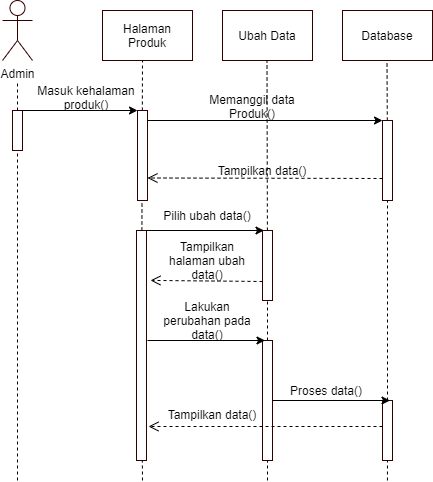

The diagram above was exported from draw.io. Its source (the exported page's mxGraphModel, read from the mxfile embedded in the PNG):
<mxGraphModel dx="1038" dy="523" grid="1" gridSize="10" guides="1" tooltips="1" connect="1" arrows="1" fold="1" page="1" pageScale="1" pageWidth="827" pageHeight="1169" math="0" shadow="0">
  <root>
    <mxCell id="0" />
    <mxCell id="1" parent="0" />
    <mxCell id="ZHUhwsxuq3rnonvQ1H8C-37" value="Admin" style="shape=umlActor;verticalLabelPosition=bottom;verticalAlign=top;html=1;outlineConnect=0;strokeColor=#330000;" vertex="1" parent="1">
      <mxGeometry x="90" y="40" width="30" height="60" as="geometry" />
    </mxCell>
    <mxCell id="ZHUhwsxuq3rnonvQ1H8C-38" value="" style="endArrow=none;dashed=1;html=1;" edge="1" parent="1" source="ZHUhwsxuq3rnonvQ1H8C-45">
      <mxGeometry width="50" height="50" relative="1" as="geometry">
        <mxPoint x="105" y="471" as="sourcePoint" />
        <mxPoint x="105" y="121" as="targetPoint" />
      </mxGeometry>
    </mxCell>
    <mxCell id="ZHUhwsxuq3rnonvQ1H8C-39" value="Halaman Produk" style="rounded=0;whiteSpace=wrap;html=1;strokeColor=#330000;" vertex="1" parent="1">
      <mxGeometry x="190" y="50" width="90" height="50" as="geometry" />
    </mxCell>
    <mxCell id="ZHUhwsxuq3rnonvQ1H8C-40" value="Ubah Data" style="rounded=0;whiteSpace=wrap;html=1;strokeColor=#330000;" vertex="1" parent="1">
      <mxGeometry x="310" y="50" width="90" height="50" as="geometry" />
    </mxCell>
    <mxCell id="ZHUhwsxuq3rnonvQ1H8C-41" value="Database" style="rounded=0;whiteSpace=wrap;html=1;strokeColor=#330000;" vertex="1" parent="1">
      <mxGeometry x="430" y="50" width="90" height="50" as="geometry" />
    </mxCell>
    <mxCell id="ZHUhwsxuq3rnonvQ1H8C-42" value="" style="endArrow=none;dashed=1;html=1;" edge="1" parent="1" source="ZHUhwsxuq3rnonvQ1H8C-87">
      <mxGeometry width="50" height="50" relative="1" as="geometry">
        <mxPoint x="230" y="520" as="sourcePoint" />
        <mxPoint x="230" y="100" as="targetPoint" />
      </mxGeometry>
    </mxCell>
    <mxCell id="ZHUhwsxuq3rnonvQ1H8C-43" value="" style="endArrow=none;dashed=1;html=1;" edge="1" parent="1" source="ZHUhwsxuq3rnonvQ1H8C-90">
      <mxGeometry width="50" height="50" relative="1" as="geometry">
        <mxPoint x="354.93181818181824" y="480" as="sourcePoint" />
        <mxPoint x="354.5" y="100" as="targetPoint" />
      </mxGeometry>
    </mxCell>
    <mxCell id="ZHUhwsxuq3rnonvQ1H8C-44" value="" style="endArrow=none;dashed=1;html=1;" edge="1" parent="1" source="ZHUhwsxuq3rnonvQ1H8C-81">
      <mxGeometry width="50" height="50" relative="1" as="geometry">
        <mxPoint x="474.9565217391305" y="520" as="sourcePoint" />
        <mxPoint x="474.5" y="100" as="targetPoint" />
      </mxGeometry>
    </mxCell>
    <mxCell id="ZHUhwsxuq3rnonvQ1H8C-45" value="" style="rounded=0;whiteSpace=wrap;html=1;strokeColor=#330000;" vertex="1" parent="1">
      <mxGeometry x="100" y="150" width="10" height="40" as="geometry" />
    </mxCell>
    <mxCell id="ZHUhwsxuq3rnonvQ1H8C-46" value="" style="endArrow=none;dashed=1;html=1;" edge="1" parent="1" target="ZHUhwsxuq3rnonvQ1H8C-45">
      <mxGeometry width="50" height="50" relative="1" as="geometry">
        <mxPoint x="105" y="520" as="sourcePoint" />
        <mxPoint x="105" y="121" as="targetPoint" />
      </mxGeometry>
    </mxCell>
    <mxCell id="ZHUhwsxuq3rnonvQ1H8C-47" value="" style="rounded=0;whiteSpace=wrap;html=1;strokeColor=#330000;" vertex="1" parent="1">
      <mxGeometry x="225" y="150" width="10" height="90" as="geometry" />
    </mxCell>
    <mxCell id="ZHUhwsxuq3rnonvQ1H8C-49" value="" style="endArrow=classic;html=1;exitX=0.75;exitY=0;exitDx=0;exitDy=0;entryX=0;entryY=0;entryDx=0;entryDy=0;" edge="1" parent="1" source="ZHUhwsxuq3rnonvQ1H8C-45" target="ZHUhwsxuq3rnonvQ1H8C-47">
      <mxGeometry width="50" height="50" relative="1" as="geometry">
        <mxPoint x="390" y="250" as="sourcePoint" />
        <mxPoint x="440" y="200" as="targetPoint" />
      </mxGeometry>
    </mxCell>
    <mxCell id="ZHUhwsxuq3rnonvQ1H8C-50" value="Masuk kehalaman&lt;br&gt;produk()" style="text;html=1;strokeColor=none;fillColor=none;align=center;verticalAlign=middle;whiteSpace=wrap;rounded=0;" vertex="1" parent="1">
      <mxGeometry x="124" y="127" width="100" height="20" as="geometry" />
    </mxCell>
    <mxCell id="ZHUhwsxuq3rnonvQ1H8C-81" value="" style="rounded=0;whiteSpace=wrap;html=1;strokeColor=#330000;" vertex="1" parent="1">
      <mxGeometry x="470" y="160" width="10" height="80" as="geometry" />
    </mxCell>
    <mxCell id="ZHUhwsxuq3rnonvQ1H8C-82" value="" style="endArrow=none;dashed=1;html=1;" edge="1" parent="1" source="ZHUhwsxuq3rnonvQ1H8C-101" target="ZHUhwsxuq3rnonvQ1H8C-81">
      <mxGeometry width="50" height="50" relative="1" as="geometry">
        <mxPoint x="474.9565217391305" y="520" as="sourcePoint" />
        <mxPoint x="474.5" y="100" as="targetPoint" />
      </mxGeometry>
    </mxCell>
    <mxCell id="ZHUhwsxuq3rnonvQ1H8C-83" value="" style="endArrow=classic;html=1;exitX=0.75;exitY=0;exitDx=0;exitDy=0;entryX=0;entryY=0;entryDx=0;entryDy=0;" edge="1" parent="1" target="ZHUhwsxuq3rnonvQ1H8C-81">
      <mxGeometry width="50" height="50" relative="1" as="geometry">
        <mxPoint x="235" y="160" as="sourcePoint" />
        <mxPoint x="352.5" y="160.0000000000001" as="targetPoint" />
      </mxGeometry>
    </mxCell>
    <mxCell id="ZHUhwsxuq3rnonvQ1H8C-84" value="Memanggil data Produk()" style="text;html=1;strokeColor=none;fillColor=none;align=center;verticalAlign=middle;whiteSpace=wrap;rounded=0;" vertex="1" parent="1">
      <mxGeometry x="290" y="136" width="100" height="20" as="geometry" />
    </mxCell>
    <mxCell id="ZHUhwsxuq3rnonvQ1H8C-85" value="" style="html=1;verticalAlign=bottom;endArrow=open;dashed=1;endSize=8;entryX=1;entryY=0.75;entryDx=0;entryDy=0;" edge="1" parent="1" target="ZHUhwsxuq3rnonvQ1H8C-47">
      <mxGeometry x="-0.25" y="-50" relative="1" as="geometry">
        <mxPoint x="470" y="218" as="sourcePoint" />
        <mxPoint x="370" y="320" as="targetPoint" />
        <mxPoint as="offset" />
      </mxGeometry>
    </mxCell>
    <mxCell id="ZHUhwsxuq3rnonvQ1H8C-86" value="Tampilkan data()" style="text;html=1;strokeColor=none;fillColor=none;align=center;verticalAlign=middle;whiteSpace=wrap;rounded=0;" vertex="1" parent="1">
      <mxGeometry x="300" y="200" width="100" height="20" as="geometry" />
    </mxCell>
    <mxCell id="ZHUhwsxuq3rnonvQ1H8C-87" value="" style="rounded=0;whiteSpace=wrap;html=1;strokeColor=#330000;" vertex="1" parent="1">
      <mxGeometry x="224" y="270" width="10" height="230" as="geometry" />
    </mxCell>
    <mxCell id="ZHUhwsxuq3rnonvQ1H8C-88" value="" style="endArrow=none;dashed=1;html=1;" edge="1" parent="1" target="ZHUhwsxuq3rnonvQ1H8C-87">
      <mxGeometry width="50" height="50" relative="1" as="geometry">
        <mxPoint x="230" y="520" as="sourcePoint" />
        <mxPoint x="230" y="100" as="targetPoint" />
      </mxGeometry>
    </mxCell>
    <mxCell id="ZHUhwsxuq3rnonvQ1H8C-89" value="" style="endArrow=classic;html=1;exitX=0.75;exitY=0;exitDx=0;exitDy=0;entryX=0;entryY=0;entryDx=0;entryDy=0;" edge="1" parent="1">
      <mxGeometry width="50" height="50" relative="1" as="geometry">
        <mxPoint x="234" y="270" as="sourcePoint" />
        <mxPoint x="351.5" y="270.0000000000001" as="targetPoint" />
      </mxGeometry>
    </mxCell>
    <mxCell id="ZHUhwsxuq3rnonvQ1H8C-90" value="" style="rounded=0;whiteSpace=wrap;html=1;strokeColor=#330000;" vertex="1" parent="1">
      <mxGeometry x="350" y="270" width="10" height="70" as="geometry" />
    </mxCell>
    <mxCell id="ZHUhwsxuq3rnonvQ1H8C-92" value="" style="endArrow=none;dashed=1;html=1;" edge="1" parent="1" source="ZHUhwsxuq3rnonvQ1H8C-97" target="ZHUhwsxuq3rnonvQ1H8C-90">
      <mxGeometry width="50" height="50" relative="1" as="geometry">
        <mxPoint x="354.93181818181824" y="480" as="sourcePoint" />
        <mxPoint x="354.5" y="100" as="targetPoint" />
      </mxGeometry>
    </mxCell>
    <mxCell id="ZHUhwsxuq3rnonvQ1H8C-94" value="" style="html=1;verticalAlign=bottom;endArrow=open;dashed=1;endSize=8;entryX=1.4;entryY=0.217;entryDx=0;entryDy=0;entryPerimeter=0;" edge="1" parent="1" target="ZHUhwsxuq3rnonvQ1H8C-87">
      <mxGeometry x="-1" y="-149" relative="1" as="geometry">
        <mxPoint x="350" y="321" as="sourcePoint" />
        <mxPoint x="235" y="340" as="targetPoint" />
        <mxPoint x="140" y="99" as="offset" />
      </mxGeometry>
    </mxCell>
    <mxCell id="ZHUhwsxuq3rnonvQ1H8C-95" value="Pilih ubah data()" style="text;html=1;strokeColor=none;fillColor=none;align=center;verticalAlign=middle;whiteSpace=wrap;rounded=0;" vertex="1" parent="1">
      <mxGeometry x="245" y="245" width="100" height="20" as="geometry" />
    </mxCell>
    <mxCell id="ZHUhwsxuq3rnonvQ1H8C-96" value="Tampilkan halaman ubah data()" style="text;html=1;strokeColor=none;fillColor=none;align=center;verticalAlign=middle;whiteSpace=wrap;rounded=0;" vertex="1" parent="1">
      <mxGeometry x="245" y="290" width="100" height="20" as="geometry" />
    </mxCell>
    <mxCell id="ZHUhwsxuq3rnonvQ1H8C-97" value="" style="rounded=0;whiteSpace=wrap;html=1;strokeColor=#330000;" vertex="1" parent="1">
      <mxGeometry x="350" y="380" width="10" height="120" as="geometry" />
    </mxCell>
    <mxCell id="ZHUhwsxuq3rnonvQ1H8C-98" value="" style="endArrow=none;dashed=1;html=1;" edge="1" parent="1" target="ZHUhwsxuq3rnonvQ1H8C-97">
      <mxGeometry width="50" height="50" relative="1" as="geometry">
        <mxPoint x="355" y="520" as="sourcePoint" />
        <mxPoint x="354.98636363636365" y="340" as="targetPoint" />
      </mxGeometry>
    </mxCell>
    <mxCell id="ZHUhwsxuq3rnonvQ1H8C-99" value="" style="endArrow=classic;html=1;exitX=0.75;exitY=0;exitDx=0;exitDy=0;entryX=0;entryY=0;entryDx=0;entryDy=0;" edge="1" parent="1">
      <mxGeometry width="50" height="50" relative="1" as="geometry">
        <mxPoint x="235" y="380" as="sourcePoint" />
        <mxPoint x="352.5" y="380.0000000000001" as="targetPoint" />
      </mxGeometry>
    </mxCell>
    <mxCell id="ZHUhwsxuq3rnonvQ1H8C-100" value="Lakukan perubahan pada data()" style="text;html=1;strokeColor=none;fillColor=none;align=center;verticalAlign=middle;whiteSpace=wrap;rounded=0;" vertex="1" parent="1">
      <mxGeometry x="245" y="350" width="100" height="20" as="geometry" />
    </mxCell>
    <mxCell id="ZHUhwsxuq3rnonvQ1H8C-101" value="" style="rounded=0;whiteSpace=wrap;html=1;strokeColor=#330000;" vertex="1" parent="1">
      <mxGeometry x="470" y="440" width="10" height="60" as="geometry" />
    </mxCell>
    <mxCell id="ZHUhwsxuq3rnonvQ1H8C-102" value="" style="endArrow=none;dashed=1;html=1;" edge="1" parent="1" target="ZHUhwsxuq3rnonvQ1H8C-101">
      <mxGeometry width="50" height="50" relative="1" as="geometry">
        <mxPoint x="474.9565217391305" y="520" as="sourcePoint" />
        <mxPoint x="474.99456521739125" y="240" as="targetPoint" />
      </mxGeometry>
    </mxCell>
    <mxCell id="ZHUhwsxuq3rnonvQ1H8C-103" value="" style="endArrow=classic;html=1;exitX=0.75;exitY=0;exitDx=0;exitDy=0;entryX=0;entryY=0;entryDx=0;entryDy=0;" edge="1" parent="1">
      <mxGeometry width="50" height="50" relative="1" as="geometry">
        <mxPoint x="360" y="440" as="sourcePoint" />
        <mxPoint x="477.5" y="440.0000000000001" as="targetPoint" />
      </mxGeometry>
    </mxCell>
    <mxCell id="ZHUhwsxuq3rnonvQ1H8C-104" value="Proses data()" style="text;html=1;strokeColor=none;fillColor=none;align=center;verticalAlign=middle;whiteSpace=wrap;rounded=0;" vertex="1" parent="1">
      <mxGeometry x="364" y="420" width="100" height="20" as="geometry" />
    </mxCell>
    <mxCell id="ZHUhwsxuq3rnonvQ1H8C-105" value="" style="html=1;verticalAlign=bottom;endArrow=open;dashed=1;endSize=8;" edge="1" parent="1">
      <mxGeometry y="-40" relative="1" as="geometry">
        <mxPoint x="470" y="466" as="sourcePoint" />
        <mxPoint x="236" y="466" as="targetPoint" />
        <mxPoint as="offset" />
      </mxGeometry>
    </mxCell>
    <mxCell id="ZHUhwsxuq3rnonvQ1H8C-106" value="Tampilkan data()" style="text;html=1;strokeColor=none;fillColor=none;align=center;verticalAlign=middle;whiteSpace=wrap;rounded=0;" vertex="1" parent="1">
      <mxGeometry x="250" y="444" width="100" height="20" as="geometry" />
    </mxCell>
  </root>
</mxGraphModel>